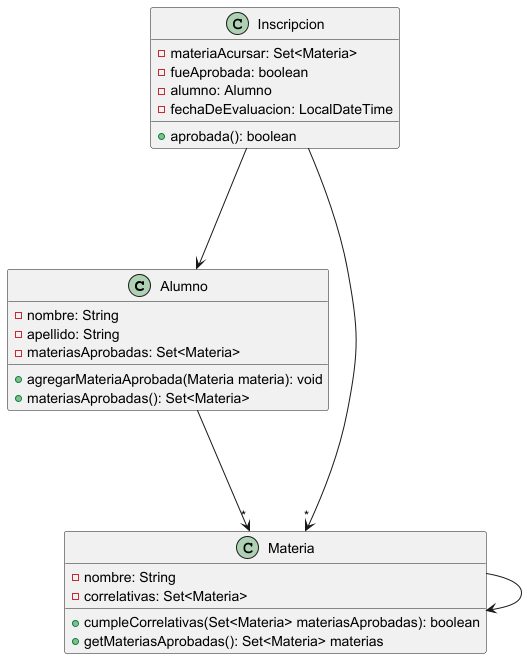

The diagram above was rendered by PlantUML. Its source (embedded in the PNG):
@startuml

Alumno --->"*"  Materia
Inscripcion --->"*"  Materia
Inscripcion ---> Alumno
Materia ---> Materia
class Alumno {
    - nombre: String
    - apellido: String
    - materiasAprobadas: Set<Materia>

   + agregarMateriaAprobada(Materia materia): void
   + materiasAprobadas(): Set<Materia>
}

class Materia{
    - nombre: String
    -  correlativas: Set<Materia>

    + cumpleCorrelativas(Set<Materia> materiasAprobadas): boolean
    + getMateriasAprobadas(): Set<Materia> materias

}

class Inscripcion{
    -materiaAcursar: Set<Materia>
    -fueAprobada: boolean
    -alumno: Alumno
    -fechaDeEvaluacion: LocalDateTime

    +aprobada(): boolean

}
@endunl